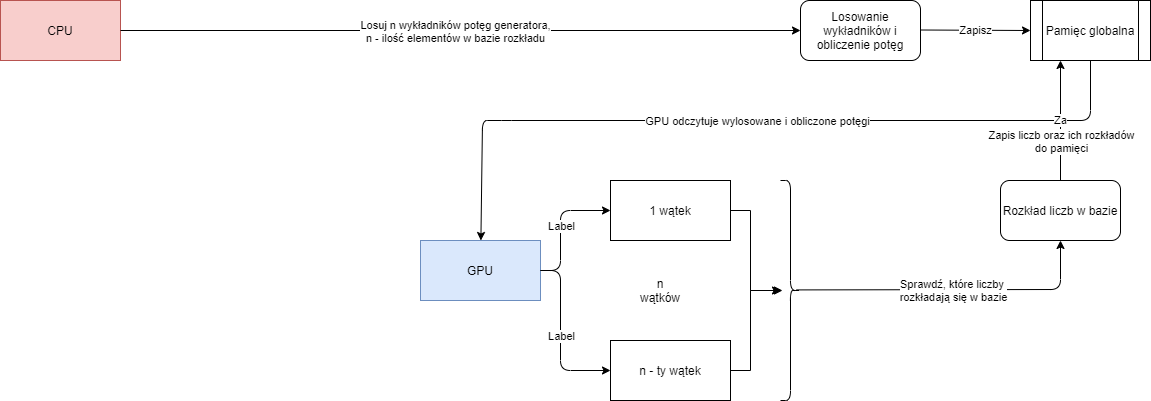

The diagram above was exported from draw.io. Its source (the exported page's mxGraphModel, read from the mxfile embedded in the PNG):
<mxGraphModel dx="2500" dy="896" grid="1" gridSize="10" guides="1" tooltips="1" connect="1" arrows="1" fold="1" page="1" pageScale="1" pageWidth="827" pageHeight="1169" math="0" shadow="0">
  <root>
    <mxCell id="WIyWlLk6GJQsqaUBKTNV-0" />
    <mxCell id="WIyWlLk6GJQsqaUBKTNV-1" parent="WIyWlLk6GJQsqaUBKTNV-0" />
    <mxCell id="8wrpNazX4p72PvnYQZ6G-0" value="CPU" style="whiteSpace=wrap;html=1;fillColor=#f8cecc;strokeColor=#b85450;" vertex="1" parent="WIyWlLk6GJQsqaUBKTNV-1">
      <mxGeometry x="-500" y="520" width="120" height="60" as="geometry" />
    </mxCell>
    <mxCell id="8wrpNazX4p72PvnYQZ6G-1" value="GPU" style="whiteSpace=wrap;html=1;fillColor=#dae8fc;strokeColor=#6c8ebf;" vertex="1" parent="WIyWlLk6GJQsqaUBKTNV-1">
      <mxGeometry x="-80" y="760" width="120" height="60" as="geometry" />
    </mxCell>
    <mxCell id="8wrpNazX4p72PvnYQZ6G-2" value="" style="endArrow=classic;html=1;exitX=1;exitY=0.5;exitDx=0;exitDy=0;entryX=0;entryY=0.5;entryDx=0;entryDy=0;" edge="1" parent="WIyWlLk6GJQsqaUBKTNV-1" source="8wrpNazX4p72PvnYQZ6G-0" target="8wrpNazX4p72PvnYQZ6G-4">
      <mxGeometry relative="1" as="geometry">
        <mxPoint x="51" y="549.5" as="sourcePoint" />
        <mxPoint x="241" y="549.5" as="targetPoint" />
      </mxGeometry>
    </mxCell>
    <mxCell id="8wrpNazX4p72PvnYQZ6G-3" value="Losuj n wykładników potęg generatora,&lt;br&gt;n - ilość elementów w bazie rozkładu" style="edgeLabel;resizable=0;html=1;align=center;verticalAlign=middle;" connectable="0" vertex="1" parent="8wrpNazX4p72PvnYQZ6G-2">
      <mxGeometry relative="1" as="geometry">
        <mxPoint x="-6" as="offset" />
      </mxGeometry>
    </mxCell>
    <mxCell id="8wrpNazX4p72PvnYQZ6G-4" value="Losowanie wykładników i obliczenie potęg" style="rounded=1;whiteSpace=wrap;html=1;" vertex="1" parent="WIyWlLk6GJQsqaUBKTNV-1">
      <mxGeometry x="300" y="520" width="120" height="60" as="geometry" />
    </mxCell>
    <mxCell id="8wrpNazX4p72PvnYQZ6G-5" value="Pamięc globalna" style="shape=process;whiteSpace=wrap;html=1;backgroundOutline=1;" vertex="1" parent="WIyWlLk6GJQsqaUBKTNV-1">
      <mxGeometry x="530" y="520" width="120" height="60" as="geometry" />
    </mxCell>
    <mxCell id="8wrpNazX4p72PvnYQZ6G-6" value="" style="endArrow=classic;html=1;entryX=0;entryY=0.5;entryDx=0;entryDy=0;" edge="1" parent="WIyWlLk6GJQsqaUBKTNV-1" target="8wrpNazX4p72PvnYQZ6G-5">
      <mxGeometry relative="1" as="geometry">
        <mxPoint x="420" y="549.5" as="sourcePoint" />
        <mxPoint x="520" y="549.5" as="targetPoint" />
      </mxGeometry>
    </mxCell>
    <mxCell id="8wrpNazX4p72PvnYQZ6G-7" value="Zapisz" style="edgeLabel;resizable=0;html=1;align=center;verticalAlign=middle;" connectable="0" vertex="1" parent="8wrpNazX4p72PvnYQZ6G-6">
      <mxGeometry relative="1" as="geometry" />
    </mxCell>
    <mxCell id="8wrpNazX4p72PvnYQZ6G-12" value="" style="endArrow=classic;html=1;exitX=0.5;exitY=1;exitDx=0;exitDy=0;" edge="1" parent="WIyWlLk6GJQsqaUBKTNV-1" source="8wrpNazX4p72PvnYQZ6G-5" target="8wrpNazX4p72PvnYQZ6G-1">
      <mxGeometry relative="1" as="geometry">
        <mxPoint x="350" y="650" as="sourcePoint" />
        <mxPoint x="450" y="650" as="targetPoint" />
        <Array as="points">
          <mxPoint x="590" y="640" />
          <mxPoint x="1" y="640" />
          <mxPoint x="-18" y="640" />
        </Array>
      </mxGeometry>
    </mxCell>
    <mxCell id="8wrpNazX4p72PvnYQZ6G-13" value="GPU odczytuje wylosowane i obliczone potęgi" style="edgeLabel;resizable=0;html=1;align=center;verticalAlign=middle;" connectable="0" vertex="1" parent="8wrpNazX4p72PvnYQZ6G-12">
      <mxGeometry relative="1" as="geometry" />
    </mxCell>
    <mxCell id="8wrpNazX4p72PvnYQZ6G-16" value="1 wątek" style="rounded=0;whiteSpace=wrap;html=1;" vertex="1" parent="WIyWlLk6GJQsqaUBKTNV-1">
      <mxGeometry x="110" y="700" width="120" height="60" as="geometry" />
    </mxCell>
    <mxCell id="8wrpNazX4p72PvnYQZ6G-39" value="" style="edgeStyle=orthogonalEdgeStyle;rounded=0;orthogonalLoop=1;jettySize=auto;html=1;" edge="1" parent="WIyWlLk6GJQsqaUBKTNV-1" source="8wrpNazX4p72PvnYQZ6G-17" target="8wrpNazX4p72PvnYQZ6G-34">
      <mxGeometry relative="1" as="geometry">
        <Array as="points">
          <mxPoint x="250" y="890" />
          <mxPoint x="250" y="810" />
        </Array>
      </mxGeometry>
    </mxCell>
    <mxCell id="8wrpNazX4p72PvnYQZ6G-17" value="n - ty wątek" style="rounded=0;whiteSpace=wrap;html=1;" vertex="1" parent="WIyWlLk6GJQsqaUBKTNV-1">
      <mxGeometry x="110" y="860" width="120" height="60" as="geometry" />
    </mxCell>
    <mxCell id="8wrpNazX4p72PvnYQZ6G-18" value="n wątków" style="text;html=1;strokeColor=none;fillColor=none;align=center;verticalAlign=middle;whiteSpace=wrap;rounded=0;" vertex="1" parent="WIyWlLk6GJQsqaUBKTNV-1">
      <mxGeometry x="140" y="800" width="40" height="20" as="geometry" />
    </mxCell>
    <mxCell id="8wrpNazX4p72PvnYQZ6G-23" value="" style="endArrow=classic;html=1;exitX=1;exitY=0.5;exitDx=0;exitDy=0;entryX=0;entryY=0.5;entryDx=0;entryDy=0;" edge="1" parent="WIyWlLk6GJQsqaUBKTNV-1" source="8wrpNazX4p72PvnYQZ6G-1" target="8wrpNazX4p72PvnYQZ6G-16">
      <mxGeometry relative="1" as="geometry">
        <mxPoint x="100" y="870" as="sourcePoint" />
        <mxPoint x="200" y="870" as="targetPoint" />
        <Array as="points">
          <mxPoint x="60" y="790" />
          <mxPoint x="60" y="730" />
        </Array>
      </mxGeometry>
    </mxCell>
    <mxCell id="8wrpNazX4p72PvnYQZ6G-24" value="Label" style="edgeLabel;resizable=0;html=1;align=center;verticalAlign=middle;" connectable="0" vertex="1" parent="8wrpNazX4p72PvnYQZ6G-23">
      <mxGeometry relative="1" as="geometry" />
    </mxCell>
    <mxCell id="8wrpNazX4p72PvnYQZ6G-25" value="" style="endArrow=classic;html=1;exitX=1;exitY=0.5;exitDx=0;exitDy=0;entryX=0;entryY=0.5;entryDx=0;entryDy=0;" edge="1" parent="WIyWlLk6GJQsqaUBKTNV-1" source="8wrpNazX4p72PvnYQZ6G-1" target="8wrpNazX4p72PvnYQZ6G-17">
      <mxGeometry relative="1" as="geometry">
        <mxPoint x="100" y="870" as="sourcePoint" />
        <mxPoint x="200" y="870" as="targetPoint" />
        <Array as="points">
          <mxPoint x="60" y="790" />
          <mxPoint x="60" y="890" />
        </Array>
      </mxGeometry>
    </mxCell>
    <mxCell id="8wrpNazX4p72PvnYQZ6G-26" value="Label" style="edgeLabel;resizable=0;html=1;align=center;verticalAlign=middle;" connectable="0" vertex="1" parent="8wrpNazX4p72PvnYQZ6G-25">
      <mxGeometry relative="1" as="geometry" />
    </mxCell>
    <mxCell id="8wrpNazX4p72PvnYQZ6G-34" value="" style="shape=curlyBracket;whiteSpace=wrap;html=1;rounded=1;flipH=1;" vertex="1" parent="WIyWlLk6GJQsqaUBKTNV-1">
      <mxGeometry x="280" y="700" width="20" height="220" as="geometry" />
    </mxCell>
    <mxCell id="8wrpNazX4p72PvnYQZ6G-35" value="" style="endArrow=classic;html=1;" edge="1" parent="WIyWlLk6GJQsqaUBKTNV-1" target="8wrpNazX4p72PvnYQZ6G-44">
      <mxGeometry relative="1" as="geometry">
        <mxPoint x="296" y="809.41" as="sourcePoint" />
        <mxPoint x="560" y="750" as="targetPoint" />
        <Array as="points">
          <mxPoint x="560" y="809" />
        </Array>
      </mxGeometry>
    </mxCell>
    <mxCell id="8wrpNazX4p72PvnYQZ6G-36" value="Sprawdź, które liczby &lt;br&gt;rozkładają się w bazie" style="edgeLabel;resizable=0;html=1;align=center;verticalAlign=middle;" connectable="0" vertex="1" parent="8wrpNazX4p72PvnYQZ6G-35">
      <mxGeometry relative="1" as="geometry" />
    </mxCell>
    <mxCell id="8wrpNazX4p72PvnYQZ6G-44" value="Rozkład liczb w bazie" style="rounded=1;whiteSpace=wrap;html=1;" vertex="1" parent="WIyWlLk6GJQsqaUBKTNV-1">
      <mxGeometry x="500" y="700" width="120" height="60" as="geometry" />
    </mxCell>
    <mxCell id="8wrpNazX4p72PvnYQZ6G-47" value="Za" style="endArrow=classic;html=1;exitX=0.5;exitY=0;exitDx=0;exitDy=0;entryX=0.25;entryY=1;entryDx=0;entryDy=0;" edge="1" parent="WIyWlLk6GJQsqaUBKTNV-1" source="8wrpNazX4p72PvnYQZ6G-44" target="8wrpNazX4p72PvnYQZ6G-5">
      <mxGeometry relative="1" as="geometry">
        <mxPoint x="180" y="560" as="sourcePoint" />
        <mxPoint x="280" y="560" as="targetPoint" />
      </mxGeometry>
    </mxCell>
    <mxCell id="8wrpNazX4p72PvnYQZ6G-48" value="Zapis liczb oraz ich rozkładów&lt;br&gt;do pamięci" style="edgeLabel;resizable=0;html=1;align=center;verticalAlign=middle;" connectable="0" vertex="1" parent="8wrpNazX4p72PvnYQZ6G-47">
      <mxGeometry relative="1" as="geometry">
        <mxPoint y="20" as="offset" />
      </mxGeometry>
    </mxCell>
    <mxCell id="EJSk4MSsfW_ChwiyycRn-4" value="" style="edgeStyle=orthogonalEdgeStyle;rounded=0;orthogonalLoop=1;jettySize=auto;html=1;entryX=0.9;entryY=0.5;entryDx=0;entryDy=0;entryPerimeter=0;" edge="1" parent="WIyWlLk6GJQsqaUBKTNV-1" target="8wrpNazX4p72PvnYQZ6G-34">
      <mxGeometry relative="1" as="geometry">
        <mxPoint x="230" y="730" as="sourcePoint" />
        <mxPoint x="280" y="790" as="targetPoint" />
        <Array as="points">
          <mxPoint x="250" y="730" />
          <mxPoint x="250" y="810" />
        </Array>
      </mxGeometry>
    </mxCell>
  </root>
</mxGraphModel>